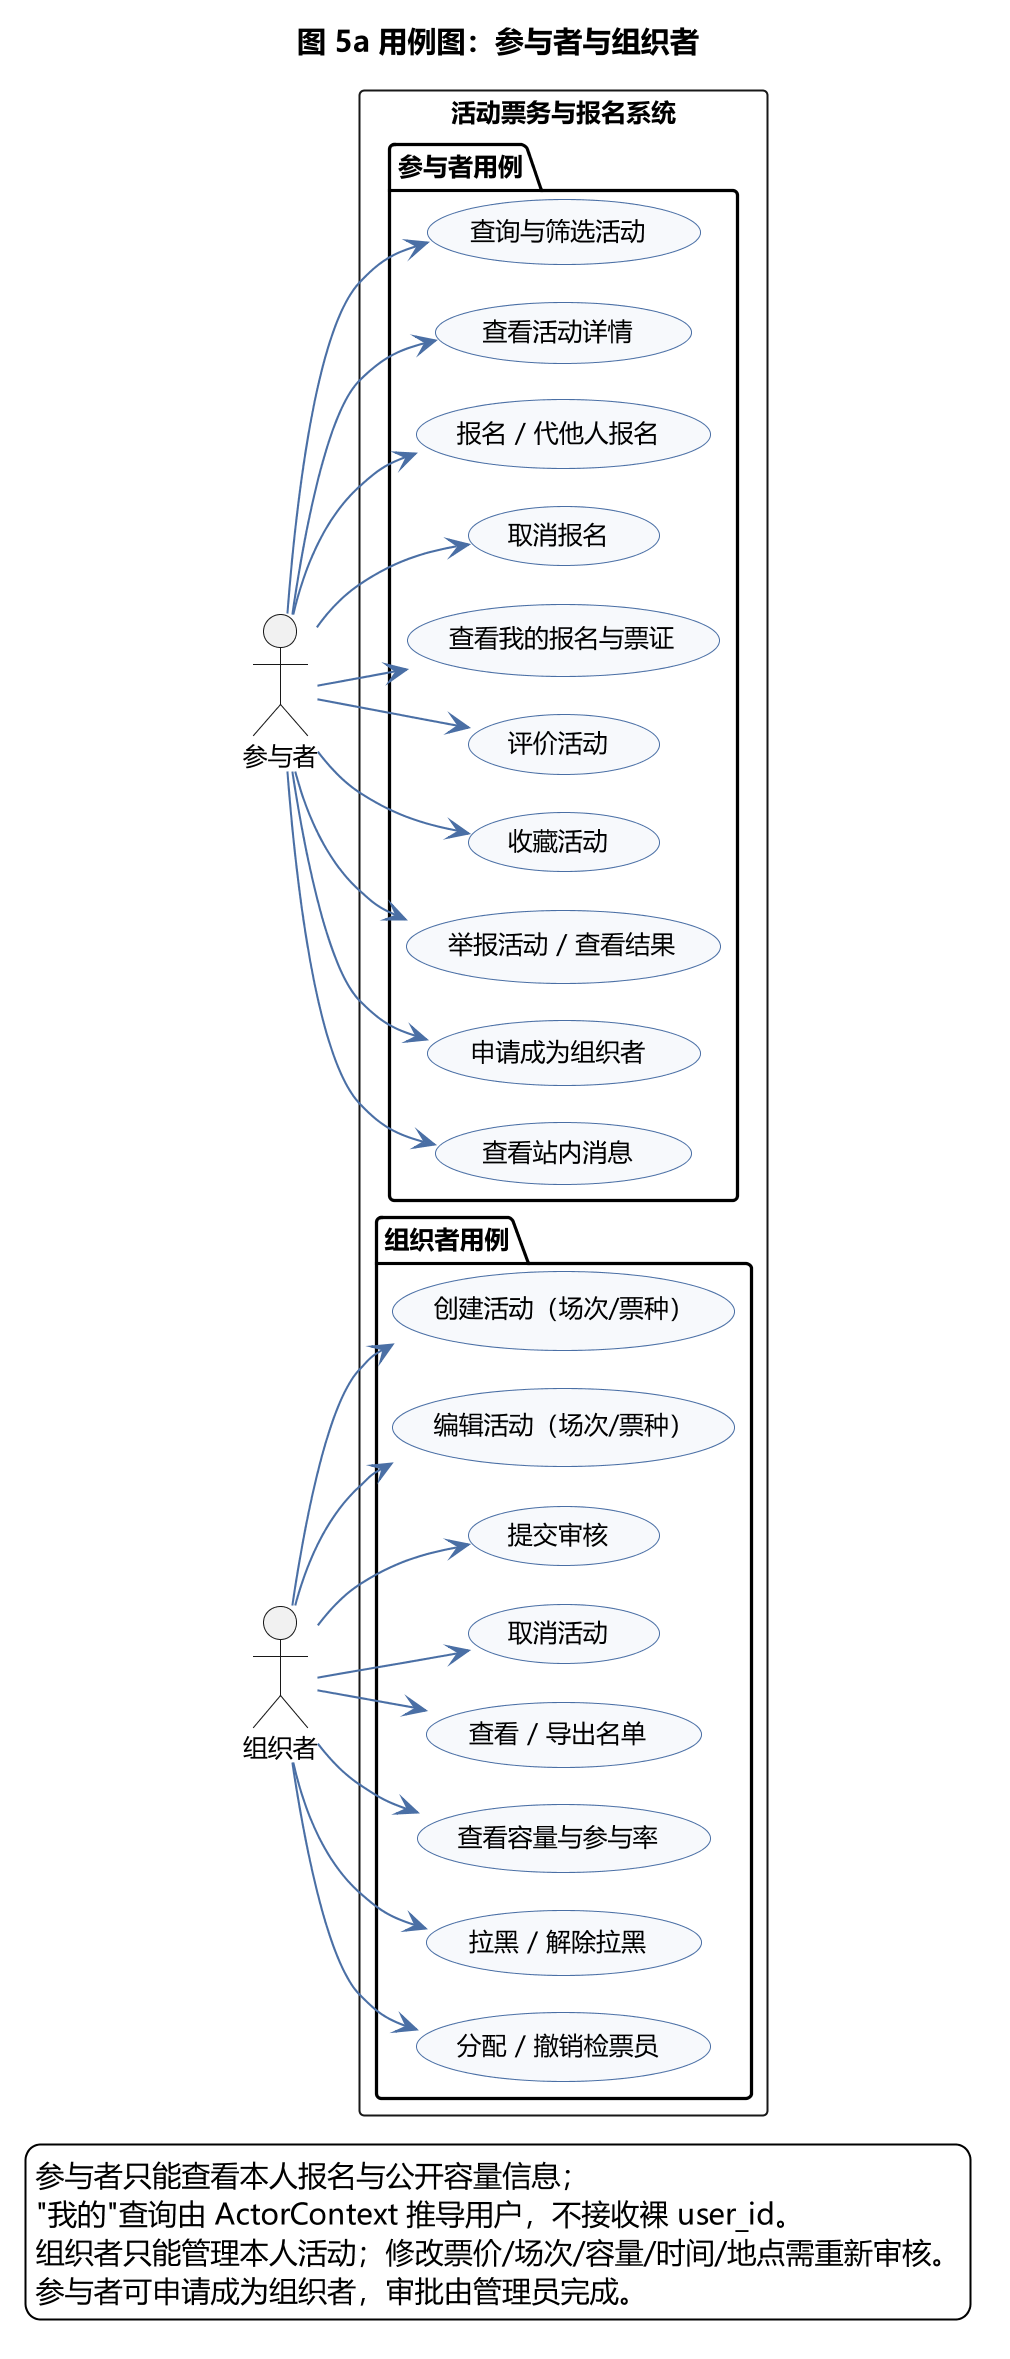

The diagram above was rendered by PlantUML. Its source (embedded in the PNG):
@startuml
skinparamlocked dpi 200
!pragma layout smetana
skinparam backgroundColor #FFFFFF
skinparam shadowing false
skinparam defaultFontName "Microsoft YaHei"
skinparam defaultFontSize 12
skinparam usecase {
  BackgroundColor #F7F9FC
  BorderColor #4A6FA5
  ArrowColor #4A6FA5
}
left to right direction
title 图 5a 用例图：参与者与组织者

actor "参与者" as P
actor "组织者" as O

rectangle "活动票务与报名系统" {
  package "参与者用例" {
    usecase "查询与筛选活动" as UC01
    usecase "查看活动详情" as UC02
    usecase "报名 / 代他人报名" as UC03
    usecase "取消报名" as UC04
    usecase "查看我的报名与票证" as UC05
    usecase "评价活动" as UC06
    usecase "收藏活动" as UC07
    usecase "举报活动 / 查看结果" as UC08
    usecase "申请成为组织者" as UC09
    usecase "查看站内消息" as UC10
  }
  package "组织者用例" {
    usecase "创建活动（场次/票种）" as UC11
    usecase "编辑活动（场次/票种）" as UC12
    usecase "提交审核" as UC13
    usecase "取消活动" as UC14
    usecase "查看 / 导出名单" as UC15
    usecase "查看容量与参与率" as UC16
    usecase "拉黑 / 解除拉黑" as UC17
    usecase "分配 / 撤销检票员" as UC18
  }
}

P --> UC01
P --> UC02
P --> UC03
P --> UC04
P --> UC05
P --> UC06
P --> UC07
P --> UC08
P --> UC09
P --> UC10

O --> UC11
O --> UC12
O --> UC13
O --> UC14
O --> UC15
O --> UC16
O --> UC17
O --> UC18

legend right
  参与者只能查看本人报名与公开容量信息；
  "我的"查询由 ActorContext 推导用户，不接收裸 user_id。
  组织者只能管理本人活动；修改票价/场次/容量/时间/地点需重新审核。
  参与者可申请成为组织者，审批由管理员完成。
endlegend
@enduml